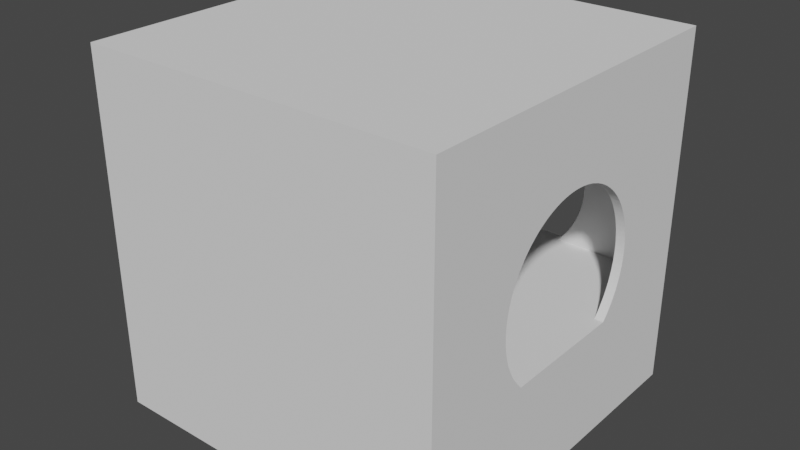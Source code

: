 # Source: 3way_splitter.blend  (saved by Blender 2.93.20; exported with 4.5.12 LTS)
import bpy
from mathutils import Matrix  # noqa: F401  (used for matrix-valued properties, if any)

bpy.ops.wm.read_factory_settings(use_empty=True)
scene = bpy.context.scene
scene.name = 'Scene'

# ---- collections
col_collection = bpy.data.collections.new('Collection'); scene.collection.children.link(col_collection)

# ---- world
world_world = bpy.data.worlds.new('World'); scene.world = world_world
world_world.use_nodes = True; world_world.node_tree.nodes.clear()
_N = world_world.node_tree.nodes; _L = world_world.node_tree.links
n0 = _N.new('ShaderNodeOutputWorld'); n0.name = 'World Output'; n0.location = (300, 300)
n1 = _N.new('ShaderNodeBackground'); n1.name = 'Background'; n1.location = (10, 300)
n1.inputs[0].default_value = (0.05088, 0.05088, 0.05088, 1.0)
_L.new(n1.outputs[0], n0.inputs[0])
n0.is_active_output = True
world_world.color = (0.05088, 0.05088, 0.05088)
world_world.use_sun_shadow = False
world_world.sun_shadow_jitter_overblur = 0.0

# ---- meshes
me_cube_001 = bpy.data.meshes.new('Cube.001')
me_cube_001.from_pydata([(-19.0, -19.02, -19.0), (-19.0, -19.02, 19.0), (-19.0, 19.0, -19.0), (-19.0, 19.0, 19.0), (19.0, -19.02, -19.0), (19.0, -19.02, 19.0), (19.0, 19.0, -19.0), (19.0, 19.0, 19.0), (-20.0, -20.0, -20.0), (-20.0, -20.0, 20.0), (-20.0, 20.0, -20.0), (-20.0, 20.0, 20.0), (20.0, -20.0, -20.0), (20.0, -20.0, 20.0), (20.0, 20.0, -20.0), (20.0, 20.0, 20.0), (-20.0, 0.04075, 10.0), (20.0, 0.04075, 10.0), (19.0, 0.04075, 10.0), (-20.0, 7.33, 6.845), (-20.0, -1.213, -9.921), (-19.0, 0.04075, 10.0), (-19.0, 7.33, 6.845), (19.0, 7.33, 6.845), (20.0, 7.33, 6.845), (-19.0, -1.213, -9.921), (19.0, -1.213, -9.921), (20.0, -1.213, -9.921), (-20.0, -8.049, -5.878), (20.0, -8.049, -5.878), (19.0, -8.049, -5.878), (-19.0, -8.049, -5.878), (-20.0, 6.415, -7.705), (-19.0, 6.415, -7.705), (19.0, 6.415, -7.705), (-20.0, -9.782, 1.874), (20.0, 6.415, -7.705), (20.0, -9.782, 1.874), (19.0, -9.782, 1.874), (-19.0, -9.782, 1.874), (-20.0, 10.02, -0.6279), (-19.0, 10.02, -0.6279), (19.0, 10.02, -0.6279), (20.0, 10.02, -0.6279), (-20.0, -5.318, 8.443), (-19.0, 0.6687, 9.98), (-20.0, 0.6687, 9.98), (20.0, -5.318, 8.443), (19.0, -5.318, 8.443), (-19.0, 7.746, 6.374), (20.0, 0.6687, 9.98), (-19.0, -5.318, 8.443), (-20.0, 7.746, 6.374), (19.0, 0.6687, 9.98), (19.0, 7.746, 6.374), (20.0, 7.746, 6.374), (-19.0, -1.833, -9.823), (-20.0, -1.833, -9.823), (19.0, -1.833, -9.823), (20.0, -1.833, -9.823), (-19.0, -8.403, -5.358), (-20.0, -8.403, -5.358), (20.0, -8.403, -5.358), (19.0, -8.403, -5.358), (-19.0, 5.919, -8.09), (-20.0, 5.919, -8.09), (19.0, 5.919, -8.09), (20.0, 5.919, -8.09), (-19.0, -9.645, 2.487), (-20.0, -9.645, 2.487), (-19.0, 9.962, -1.253), (-20.0, 9.962, -1.253), (20.0, -9.645, 2.487), (19.0, 9.962, -1.253), (20.0, 9.962, -1.253), (19.0, -9.645, 2.487), (-19.0, -4.777, 8.763), (-20.0, -4.777, 8.763), (20.0, -4.777, 8.763), (19.0, -4.777, 8.763), (-19.0, 1.294, 9.921), (-20.0, 1.294, 9.921), (20.0, 1.294, 9.921), (19.0, 1.294, 9.921), (-19.0, 8.131, 5.878), (-20.0, 8.131, 5.878), (19.0, 8.131, 5.878), (20.0, 8.131, 5.878), (-19.0, -2.446, -9.686), (-20.0, -2.446, -9.686), (19.0, -2.446, -9.686), (20.0, -2.446, -9.686), (-19.0, -8.722, -4.818), (-20.0, -8.722, -4.818), (20.0, -8.722, -4.818), (19.0, -8.722, -4.818), (-19.0, 9.864, -1.874), (-20.0, 9.864, -1.874), (19.0, 9.864, -1.874), (20.0, 9.864, -1.874), (-19.0, -9.47, 3.09), (-20.0, -9.47, 3.09), (20.0, -9.47, 3.09), (19.0, -9.47, 3.09), (-19.0, 5.399, -8.443), (-20.0, 5.399, -8.443), (19.0, 5.399, -8.443), (20.0, 5.399, -8.443), (-19.0, 1.915, 9.823), (-20.0, 1.915, 9.823), (20.0, 1.915, 9.823), (19.0, 1.915, 9.823), (-19.0, -4.217, 9.048), (-20.0, -4.217, 9.048), (20.0, -4.217, 9.048), (19.0, -4.217, 9.048), (-19.0, 8.484, 5.358), (-20.0, 8.484, 5.358), (19.0, 8.484, 5.358), (20.0, 8.484, 5.358), (-19.0, -3.049, -9.511), (-20.0, -3.049, -9.511), (19.0, -3.049, -9.511), (20.0, -3.049, -9.511), (-19.0, 9.727, -2.487), (-20.0, 9.727, -2.487), (19.0, 9.727, -2.487), (20.0, 9.727, -2.487), (-19.0, -9.008, -4.258), (-20.0, -9.008, -4.258), (20.0, -9.008, -4.258), (-19.0, -9.257, 3.681), (19.0, -9.008, -4.258), (-20.0, -9.257, 3.681), (20.0, -9.257, 3.681), (19.0, -9.257, 3.681), (-19.0, 4.858, -8.763), (-20.0, 4.858, -8.763), (19.0, 4.858, -8.763), (20.0, 4.858, -8.763), (-19.0, 2.528, 9.686), (-20.0, 2.528, 9.686), (20.0, 2.528, 9.686), (19.0, 2.528, 9.686), (-19.0, 8.804, 4.818), (-20.0, 8.804, 4.818), (19.0, 8.804, 4.818), (20.0, 8.804, 4.818), (-19.0, -3.641, -9.298), (-20.0, -3.641, -9.298), (19.0, -3.641, -9.298), (20.0, -3.641, -9.298), (-19.0, -3.64, 9.298), (-20.0, -3.64, 9.298), (20.0, -3.64, 9.298), (19.0, -3.64, 9.298), (-19.0, 9.551, -3.09), (-20.0, 9.551, -3.09), (-19.0, -9.008, 4.258), (19.0, 9.551, -3.09), (20.0, 9.551, -3.09), (-20.0, -9.008, 4.258), (20.0, -9.008, 4.258), (19.0, -9.008, 4.258), (-19.0, -9.257, -3.681), (-20.0, -9.257, -3.681), (20.0, -9.257, -3.681), (19.0, -9.257, -3.681), (-19.0, 4.299, -9.048), (-20.0, 4.299, -9.048), (19.0, 4.299, -9.048), (20.0, 4.299, -9.048), (-19.0, 3.131, 9.511), (-20.0, 3.131, 9.511), (20.0, 3.131, 9.511), (19.0, 3.131, 9.511), (-19.0, -4.217, -9.048), (-20.0, -4.217, -9.048), (19.0, -4.217, -9.048), (20.0, -4.217, -9.048), (-19.0, 9.089, 4.258), (-20.0, 9.089, 4.258), (19.0, 9.089, 4.258), (20.0, 9.089, 4.258), (-19.0, -3.049, 9.511), (-20.0, -3.049, 9.511), (20.0, -3.049, 9.511), (19.0, -3.049, 9.511), (-19.0, 9.339, -3.681), (-19.0, -8.722, 4.818), (-20.0, 9.339, -3.681), (-20.0, -8.722, 4.818), (-19.0, 3.722, 9.298), (19.0, 9.339, -3.681), (20.0, 9.339, -3.681), (-20.0, 3.722, 9.298), (20.0, -8.722, 4.818), (20.0, 3.722, 9.298), (19.0, -8.722, 4.818), (19.0, 3.722, 9.298), (-19.0, -9.47, -3.09), (-20.0, -9.47, -3.09), (-19.0, 3.722, -9.298), (-20.0, 3.722, -9.298), (20.0, -9.47, -3.09), (19.0, 3.722, -9.298), (20.0, 3.722, -9.298), (19.0, -9.47, -3.09), (-19.0, -4.777, -8.763), (-20.0, -4.777, -8.763), (19.0, -4.777, -8.763), (20.0, -4.777, -8.763), (-19.0, 9.339, 3.681), (-20.0, 9.339, 3.681), (19.0, 9.339, 3.681), (20.0, 9.339, 3.681), (-19.0, -2.446, 9.686), (-20.0, -2.446, 9.686), (20.0, -2.446, 9.686), (19.0, -2.446, 9.686), (-19.0, 4.299, 9.048), (-19.0, -8.403, 5.358), (-20.0, 4.299, 9.048), (-20.0, -8.403, 5.358), (20.0, 4.299, 9.048), (20.0, -8.403, 5.358), (19.0, 4.299, 9.048), (19.0, -8.403, 5.358), (-19.0, 9.089, -4.258), (-20.0, 9.089, -4.258), (-19.0, 3.131, -9.511), (19.0, 9.089, -4.258), (20.0, 9.089, -4.258), (-20.0, 3.131, -9.511), (19.0, 3.131, -9.511), (20.0, 3.131, -9.511), (-19.0, -5.318, -8.443), (-20.0, -5.318, -8.443), (19.0, -5.318, -8.443), (20.0, -5.318, -8.443), (-19.0, -9.645, -2.487), (-20.0, -9.645, -2.487), (20.0, -9.645, -2.487), (19.0, -9.645, -2.487), (-19.0, -1.833, 9.823), (-20.0, -1.833, 9.823), (20.0, -1.833, 9.823), (-19.0, 9.551, 3.09), (19.0, -1.833, 9.823), (-20.0, 9.551, 3.09), (-19.0, 4.858, 8.763), (-20.0, 4.858, 8.763), (19.0, 9.551, 3.09), (20.0, 9.551, 3.09), (-19.0, -8.049, 5.878), (20.0, 4.858, 8.763), (-20.0, -8.049, 5.878), (19.0, 4.858, 8.763), (20.0, -8.049, 5.878), (19.0, -8.049, 5.878), (-19.0, 2.528, -9.686), (-20.0, 2.528, -9.686), (19.0, 2.528, -9.686), (20.0, 2.528, -9.686), (-19.0, 8.804, -4.818), (-20.0, 8.804, -4.818), (19.0, 8.804, -4.818), (20.0, 8.804, -4.818), (-19.0, -5.837, -8.09), (-20.0, -5.837, -8.09), (19.0, -5.837, -8.09), (20.0, -5.837, -8.09), (-19.0, -9.782, -1.874), (-20.0, -9.782, -1.874), (-19.0, 1.915, -9.823), (-20.0, 1.915, -9.823), (-19.0, 5.399, 8.443), (-20.0, 5.399, 8.443), (19.0, 1.915, -9.823), (20.0, 1.915, -9.823), (-19.0, -7.664, 6.374), (-20.0, -7.664, 6.374), (20.0, -9.782, -1.874), (20.0, 5.399, 8.443), (19.0, -9.782, -1.874), (20.0, -7.664, 6.374), (19.0, 5.399, 8.443), (19.0, -7.664, 6.374), (-19.0, 8.484, -5.358), (-19.0, 9.727, 2.487), (-20.0, 8.484, -5.358), (-20.0, 9.727, 2.487), (19.0, 8.484, -5.358), (20.0, 8.484, -5.358), (19.0, 9.727, 2.487), (20.0, 9.727, 2.487), (-19.0, -1.213, 9.921), (-20.0, -1.213, 9.921), (20.0, -1.213, 9.921), (19.0, -1.213, 9.921), (-19.0, -6.334, -7.705), (-20.0, -6.334, -7.705), (19.0, -6.334, -7.705), (20.0, -6.334, -7.705), (-19.0, 5.919, 8.09), (-20.0, 5.919, 8.09), (20.0, 5.919, 8.09), (-19.0, -7.249, 6.845), (-20.0, -7.249, 6.845), (19.0, 5.919, 8.09), (20.0, -7.249, 6.845), (19.0, -7.249, 6.845), (-19.0, 8.131, -5.878), (-20.0, 8.131, -5.878), (19.0, 8.131, -5.878), (20.0, 8.131, -5.878), (-19.0, 1.294, -9.921), (-20.0, 1.294, -9.921), (-19.0, 9.864, 1.874), (-20.0, 9.864, 1.874), (19.0, 1.294, -9.921), (20.0, 1.294, -9.921), (19.0, 9.864, 1.874), (20.0, 9.864, 1.874), (-19.0, -9.88, -1.253), (-20.0, -9.88, -1.253), (20.0, -9.88, -1.253), (19.0, -9.88, -1.253), (-19.0, -0.5871, 9.98), (-19.0, -6.805, -7.29), (-20.0, -0.5871, 9.98), (-20.0, -6.805, -7.29), (19.0, -6.805, -7.29), (20.0, -6.805, -7.29), (19.0, -7.196, 6.898), (20.0, -0.5871, 9.98), (-19.0, -6.859, 7.236), (19.0, -0.5871, 9.98), (-19.0, 6.415, 7.705), (-20.0, 6.415, 7.705), (20.0, 6.415, 7.705), (19.0, 6.415, 7.705), (-19.0, 7.746, -6.374), (-20.0, 7.746, -6.374), (19.0, 7.746, -6.374), (20.0, 7.746, -6.374), (-19.0, 0.6686, -9.98), (-20.0, 0.6686, -9.98), (19.0, 0.6686, -9.98), (20.0, 0.6686, -9.98), (-19.0, -6.805, 7.29), (-20.0, -6.805, 7.29), (20.0, -6.805, 7.29), (19.0, -6.805, 7.29), (-19.0, -7.005, -7.089), (-19.0, 9.962, 1.253), (-20.0, 9.962, 1.253), (19.0, 9.962, 1.253), (20.0, 9.962, 1.253), (-19.0, -9.94, -0.6279), (-20.0, -9.94, -0.6279), (20.0, -9.94, -0.6279), (19.0, -9.94, -0.6279), (-19.0, 6.886, 7.29), (-20.0, 6.886, 7.29), (20.0, 6.886, 7.29), (19.0, 6.886, 7.29), (-20.0, -7.249, -6.845), (-19.0, -7.249, -6.845), (20.0, -7.249, -6.845), (19.0, -7.005, -7.089), (19.0, -7.249, -6.845), (-19.0, 7.33, -6.845), (-20.0, 7.33, -6.845), (19.0, 7.33, -6.845), (20.0, 7.33, -6.845), (-19.0, 0.04074, -10.0), (-20.0, 0.04074, -10.0), (19.0, 0.04074, -10.0), (20.0, 0.04074, -10.0), (-19.0, 10.02, 0.6279), (-20.0, 10.02, 0.6279), (19.0, 10.02, 0.6279), (20.0, 10.02, 0.6279), (-19.0, -6.333, 7.705), (-20.0, -6.333, 7.705), (-19.0, -9.959, 1.442e-05), (-20.0, 7.066, -7.11), (20.0, -6.333, 7.705), (-20.0, -9.959, 1.442e-05), (19.0, -6.333, 7.705), (20.0, -9.959, 1.442e-05), (19.0, -9.959, 1.442e-05), (-19.0, -7.664, -6.374), (-20.0, -7.664, -6.374), (20.0, 7.066, 7.11), (20.0, -7.664, -6.374), (19.0, -7.664, -6.374), (-19.0, 6.886, -7.29), (-20.0, 6.886, -7.29), (19.0, 6.886, -7.29), (20.0, 6.886, -7.29), (-19.0, -0.5872, -9.98), (-20.0, -0.5872, -9.98), (19.0, -0.5872, -9.98), (20.0, -0.5872, -9.98), (-19.0, 10.04, -4.013e-06), (-20.0, 10.04, -4.013e-06), (19.0, 10.04, -4.013e-06), (20.0, 10.04, -4.013e-06), (-19.0, -9.94, 0.6279), (-20.0, -9.94, 0.6279), (20.0, -9.94, 0.6279), (19.0, -9.94, 0.6279), (-19.0, -5.837, 8.09), (-20.0, -5.837, 8.09), (20.0, -5.837, 8.09), (19.0, -5.837, 8.09), (-19.0, -9.88, 1.253), (-20.0, -9.88, 1.253), (20.0, -9.88, 1.253), (19.0, -9.88, 1.253), (-0.009591, 19.13, 10.0), (6.836, 19.13, -7.29), (-0.009591, 20.0, 10.0), (6.836, 20.0, -7.29), (-7.715, 20.0, -6.374), (7.28, 20.0, 6.845), (-7.715, 19.13, -6.374), (7.28, 19.13, 6.845), (-9.931, 20.0, 1.253), (-9.931, 19.13, 1.253), (9.971, 20.0, -0.6279), (9.971, 19.13, -0.6279), (-0.6375, 19.13, -9.98), (-0.6375, 20.0, -9.98), (-6.384, 19.13, 7.705), (-6.384, 20.0, 7.705), (0.6183, 19.13, 9.98), (0.6183, 20.0, 9.98), (6.365, 19.13, -7.705), (6.365, 20.0, -7.705), (-5.887, 19.13, 8.09), (-5.887, 20.0, 8.09), (-1.263, 19.13, -9.921), (-1.263, 20.0, -9.921), (-8.1, 20.0, -5.878), (-8.1, 19.13, -5.878), (-9.832, 20.0, 1.874), (-9.832, 19.13, 1.874), (9.912, 20.0, -1.253), (7.696, 20.0, 6.374), (9.912, 19.13, -1.253), (7.696, 19.13, 6.374), (5.868, 19.13, -8.09), (5.868, 20.0, -8.09), (1.244, 19.13, 9.921), (1.244, 20.0, 9.921), (-5.368, 19.13, 8.443), (-5.368, 20.0, 8.443), (-8.453, 20.0, -5.358), (-1.883, 19.13, -9.823), (-8.453, 19.13, -5.358), (-1.883, 20.0, -9.823), (-9.695, 20.0, 2.487), (-9.695, 19.13, 2.487), (9.813, 20.0, -1.874), (9.813, 19.13, -1.874), (8.081, 20.0, 5.878), (8.081, 19.13, 5.878), (1.864, 19.13, 9.823), (1.864, 20.0, 9.823), (5.349, 19.13, -8.443), (5.349, 20.0, -8.443), (-4.827, 19.13, 8.763), (-4.827, 20.0, 8.763), (-8.773, 20.0, -4.818), (-8.773, 19.13, -4.818), (-2.497, 19.13, -9.686), (-2.497, 20.0, -9.686), (-9.52, 20.0, 3.09), (-9.52, 19.13, 3.09), (2.477, 19.13, 9.686), (2.477, 20.0, 9.686), (9.676, 20.0, -2.487), (9.676, 19.13, -2.487), (8.434, 20.0, 5.358), (8.434, 19.13, 5.358), (-9.058, 20.0, -4.258), (-9.058, 19.13, -4.258), (-9.307, 20.0, 3.681), (4.808, 19.13, -8.763), (-9.307, 19.13, 3.681), (4.808, 20.0, -8.763), (-4.267, 19.13, 9.048), (3.081, 19.13, 9.511), (3.081, 20.0, 9.511), (-4.267, 20.0, 9.048), (9.501, 20.0, -3.09), (9.501, 19.13, -3.09), (-3.1, 19.13, -9.511), (-3.1, 20.0, -9.511), (-9.307, 20.0, -3.681), (-9.307, 19.13, -3.681), (-9.058, 20.0, 4.258), (-9.058, 19.13, 4.258), (3.672, 19.13, 9.298), (3.672, 20.0, 9.298), (8.753, 20.0, 4.818), (8.753, 19.13, 4.818), (4.248, 19.13, -9.048), (9.288, 20.0, -3.681), (9.288, 19.13, -3.681), (4.248, 20.0, -9.048), (-3.691, 19.13, 9.298), (-3.691, 20.0, 9.298), (-9.52, 20.0, -3.09), (-9.52, 19.13, -3.09), (-3.691, 19.13, -9.298), (-3.691, 20.0, -9.298), (4.248, 19.13, 9.048), (4.248, 20.0, 9.048), (-8.773, 20.0, 4.818), (-8.773, 19.13, 4.818), (3.672, 19.13, -9.298), (9.039, 20.0, 4.258), (9.039, 19.13, 4.258), (3.672, 20.0, -9.298), (9.039, 20.0, -4.258), (9.039, 19.13, -4.258), (-9.695, 20.0, -2.487), (-9.695, 19.13, -2.487), (4.808, 19.13, 8.763), (-3.1, 19.13, 9.511), (4.808, 20.0, 8.763), (-3.1, 20.0, 9.511), (-4.267, 19.13, -9.048), (-4.267, 20.0, -9.048), (-8.453, 20.0, 5.358), (-8.453, 19.13, 5.358), (3.081, 19.13, -9.511), (3.081, 20.0, -9.511), (-9.832, 20.0, -1.874), (-9.832, 19.13, -1.874), (8.753, 20.0, -4.818), (8.753, 19.13, -4.818), (5.349, 19.13, 8.443), (5.349, 20.0, 8.443), (9.288, 20.0, 3.681), (9.288, 19.13, 3.681), (-2.496, 19.13, 9.686), (-2.496, 20.0, 9.686), (2.477, 19.13, -9.686), (2.477, 20.0, -9.686), (-9.931, 20.0, -1.253), (-9.931, 19.13, -1.253), (5.868, 19.13, 8.09), (-8.1, 20.0, 5.878), (-8.1, 19.13, 5.878), (5.868, 20.0, 8.09), (-4.827, 19.13, -8.763), (-4.827, 20.0, -8.763), (8.434, 20.0, -5.358), (8.434, 19.13, -5.358), (9.501, 20.0, 3.09), (9.501, 19.13, 3.09), (-9.99, 20.0, -0.6279), (-9.99, 19.13, -0.6279), (1.864, 19.13, -9.823), (1.864, 20.0, -9.823), (-1.883, 19.13, 9.823), (6.365, 19.13, 7.705), (-1.883, 20.0, 9.823), (6.365, 20.0, 7.705), (8.081, 20.0, -5.878), (8.081, 19.13, -5.878), (-7.715, 20.0, 6.374), (-7.715, 19.13, 6.374), (-5.368, 19.13, -8.443), (-5.368, 20.0, -8.443), (-10.01, 20.0, 1.442e-05), (-10.01, 19.13, 1.442e-05), (1.244, 19.13, -9.921), (6.836, 19.13, 7.29), (1.244, 20.0, -9.921), (6.836, 20.0, 7.29), (9.676, 20.0, 2.487), (9.676, 19.13, 2.487), (-1.263, 19.13, 9.921), (-1.263, 20.0, 9.921), (7.696, 20.0, -6.374), (7.696, 19.13, -6.374), (-7.299, 20.0, 6.845), (-7.299, 19.13, 6.845), (-9.99, 20.0, 0.6279), (-9.99, 19.13, 0.6279), (0.6183, 19.13, -9.98), (0.6183, 20.0, -9.98), (-5.887, 19.13, -8.09), (-5.887, 20.0, -8.09), (-7.072, 20.0, 7.072), (-7.005, 19.13, 7.139), (7.28, 20.0, -6.845), (7.28, 19.13, -6.845), (-0.6375, 19.13, 9.98), (-0.6375, 20.0, 9.98), (9.813, 20.0, 1.874), (9.813, 19.13, 1.874), (-6.855, 19.13, 7.29), (-6.855, 20.0, 7.29), (-0.009601, 19.13, -10.0), (-0.009601, 20.0, -10.0), (-6.384, 19.13, -7.705), (-6.384, 20.0, -7.705), (-6.855, 19.13, -7.29), (9.912, 20.0, 1.253), (-6.855, 20.0, -7.29), (9.912, 19.13, 1.253), (-7.072, 19.13, -7.072), (-7.157, 20.0, -6.988), (-7.299, 20.0, -6.845), (-7.299, 19.13, -6.845), (9.971, 20.0, 0.6279), (9.971, 19.13, 0.6279), (9.99, 20.0, -4.013e-06), (9.99, 19.13, -4.013e-06), (-20.0, -20.0, -7.001), (20.0, -20.0, -7.001), (-20.0, 20.0, -7.001), (20.0, 20.0, -7.001), (-20.0, 0.0, -7.001), (-20.0, 7.175, -7.001), (20.0, -7.094, -7.001), (-20.0, -7.094, -7.001), (20.0, 0.0, -7.001), (7.125, 20.0, -7.001), (20.0, 7.175, -7.001), (0.0, 20.0, -7.001), (-7.144, 20.0, -7.001), (-7.169, 20.0, -7.001)], [], [(12, 13, 9, 8), (10, 14, 12, 8), (15, 11, 9, 13), (4, 0, 1, 5), (2, 0, 4, 6), (3, 7, 5, 1), (16, 46, 45, 21), (53, 50, 17, 18), (46, 81, 80, 45), (83, 82, 50, 53), (81, 109, 108, 80), (111, 110, 82, 83), (109, 141, 140, 108), (143, 142, 110, 111), (141, 173, 172, 140), (175, 174, 142, 143), (173, 195, 192, 172), (199, 197, 174, 175), (195, 222, 220, 192), (226, 224, 197, 199), (222, 251, 250, 220), (257, 255, 224, 226), (251, 277, 276, 250), (286, 283, 255, 257), (277, 305, 304, 276), (309, 306, 283, 286), (305, 339, 338, 304), (341, 340, 306, 309), (339, 364, 363, 338), (366, 365, 340, 341), (365, 366, 23, 24, 395), (364, 19, 22, 363), (24, 23, 54, 55), (19, 52, 49, 22), (55, 54, 86, 87), (52, 85, 84, 49), (87, 86, 118, 119), (85, 117, 116, 84), (119, 118, 146, 147), (117, 145, 144, 116), (147, 146, 182, 183), (145, 181, 180, 144), (183, 182, 214, 215), (181, 213, 212, 180), (215, 214, 252, 253), (213, 249, 247, 212), (253, 252, 294, 295), (249, 291, 289, 247), (295, 294, 322, 323), (291, 319, 318, 289), (323, 322, 357, 358), (319, 356, 355, 318), (358, 357, 382, 383), (356, 381, 380, 355), (383, 382, 408, 409), (381, 407, 406, 380), (409, 408, 42, 43), (407, 40, 41, 406), (43, 42, 73, 74), (40, 71, 70, 41), (74, 73, 98, 99), (71, 97, 96, 70), (99, 98, 126, 127), (97, 125, 124, 96), (127, 126, 159, 160), (125, 157, 156, 124), (160, 159, 193, 194), (157, 190, 188, 156), (194, 193, 231, 232), (190, 229, 228, 188), (232, 231, 266, 267), (229, 265, 264, 228), (267, 266, 292, 293), (265, 290, 288, 264), (293, 292, 314, 315), (290, 313, 312, 288), (315, 314, 344, 345), (313, 343, 342, 312), (345, 344, 374, 375), (343, 373, 372, 342), (375, 374, 400, 401, 636), (399, 398, 372, 373, 631, 387), (401, 400, 34, 36), (399, 32, 33, 398), (36, 34, 66, 67), (32, 65, 64, 33), (67, 66, 106, 107), (65, 105, 104, 64), (107, 106, 138, 139), (105, 137, 136, 104), (139, 138, 170, 171), (137, 169, 168, 136), (171, 170, 205, 206), (169, 203, 202, 168), (206, 205, 234, 235), (203, 233, 230, 202), (235, 234, 262, 263), (233, 261, 260, 230), (263, 262, 278, 279), (261, 275, 274, 260), (279, 278, 320, 321), (275, 317, 316, 274), (321, 320, 348, 349), (317, 347, 346, 316), (349, 348, 378, 379), (347, 377, 376, 346), (379, 378, 404, 405), (377, 403, 402, 376), (405, 404, 26, 27), (403, 20, 25, 402), (27, 26, 58, 59), (20, 57, 56, 25), (59, 58, 90, 91), (57, 89, 88, 56), (91, 90, 122, 123), (89, 121, 120, 88), (123, 122, 150, 151), (121, 149, 148, 120), (151, 150, 178, 179), (149, 177, 176, 148), (179, 178, 210, 211), (177, 209, 208, 176), (211, 210, 238, 239), (209, 237, 236, 208), (239, 238, 270, 271), (237, 269, 268, 236), (271, 270, 302, 303), (269, 301, 300, 268), (303, 302, 332, 333), (301, 331, 329, 300), (367, 368, 354, 329, 331, 633), (333, 332, 370, 371, 369, 632), (367, 394, 393, 368), (397, 396, 369, 371), (394, 28, 31, 393), (30, 29, 396, 397), (28, 61, 60, 31), (63, 62, 29, 30), (61, 93, 92, 60), (95, 94, 62, 63), (93, 129, 128, 92), (132, 130, 94, 95), (129, 165, 164, 128), (167, 166, 130, 132), (165, 201, 200, 164), (207, 204, 166, 167), (201, 241, 240, 200), (243, 242, 204, 207), (241, 273, 272, 240), (284, 282, 242, 243), (273, 325, 324, 272), (327, 326, 282, 284), (325, 360, 359, 324), (362, 361, 326, 327), (360, 389, 386, 359), (392, 391, 361, 362), (389, 411, 410, 386), (413, 412, 391, 392), (411, 419, 418, 410), (421, 420, 412, 413), (419, 35, 39, 418), (38, 37, 420, 421), (35, 69, 68, 39), (75, 72, 37, 38), (69, 101, 100, 68), (103, 102, 72, 75), (101, 133, 131, 100), (135, 134, 102, 103), (133, 161, 158, 131), (163, 162, 134, 135), (161, 191, 189, 158), (198, 196, 162, 163), (191, 223, 221, 189), (227, 225, 196, 198), (223, 256, 254, 221), (259, 258, 225, 227), (256, 281, 280, 254), (287, 285, 258, 259), (281, 308, 307, 280), (311, 310, 285, 287), (351, 350, 336, 307, 308), (334, 353, 352, 310, 311), (351, 385, 384, 350), (390, 388, 352, 353), (385, 415, 414, 384), (417, 416, 388, 390), (415, 44, 51, 414), (48, 47, 416, 417), (44, 77, 76, 51), (79, 78, 47, 48), (77, 113, 112, 76), (115, 114, 78, 79), (113, 153, 152, 112), (155, 154, 114, 115), (153, 185, 184, 152), (187, 186, 154, 155), (185, 217, 216, 184), (219, 218, 186, 187), (217, 245, 244, 216), (248, 246, 218, 219), (245, 297, 296, 244), (299, 298, 246, 248), (297, 330, 328, 296), (337, 335, 298, 299), (330, 16, 21, 328), (18, 17, 335, 337), (10, 8, 9, 11, 364, 339, 305, 277, 251, 222, 195, 173, 141, 109, 81, 46, 16, 330, 297, 245, 217, 185, 153, 113, 77, 44, 415, 385, 351, 308, 281, 256, 223, 191, 161, 133, 101, 69, 35, 419, 411, 389, 360, 325, 273, 241, 201, 165, 129, 93, 61, 28, 394, 367, 633, 331, 301, 269, 237, 209, 177, 149, 121, 89, 57, 20, 403, 377, 347, 317, 275, 261, 233, 203, 169, 137, 105, 65, 32, 399, 387), (364, 11, 10, 387, 631, 373, 343, 313, 290, 265, 229, 190, 157, 125, 97, 71, 40, 407, 381, 356, 319, 291, 249, 213, 181, 145, 117, 85, 52, 19), (14, 15, 395, 24, 55, 87, 119, 147, 183, 215, 253, 295, 323, 358, 383, 409, 43, 74, 99, 127, 160, 194, 232, 267, 293, 315, 345, 375, 636, 401), (395, 15, 13, 12, 14, 401, 36, 67, 107, 139, 171, 206, 235, 263, 279, 321, 349, 379, 405, 27, 59, 91, 123, 151, 179, 211, 239, 271, 303, 333, 632, 369, 396, 29, 62, 94, 130, 166, 204, 242, 282, 326, 361, 391, 412, 420, 37, 72, 102, 134, 162, 196, 225, 258, 285, 310, 352, 388, 416, 47, 78, 114, 154, 186, 218, 246, 298, 335, 17, 50, 82, 110, 142, 174, 197, 224, 255, 283, 306, 340, 365), (1, 0, 354, 368, 393, 31, 60, 92, 128, 164, 200, 240, 272, 324, 359, 386, 410, 418, 39, 68, 100, 131, 158, 189, 221, 254, 280, 307, 336), (354, 0, 2, 3, 1, 336, 350, 384, 414, 51, 76, 112, 152, 184, 216, 244, 296, 328, 21, 45, 80, 108, 140, 172, 192, 220, 250, 276, 304, 338, 363, 22, 49, 84, 116, 144, 180, 212, 247, 289, 318, 355, 380, 406, 41, 70, 96, 124, 156, 188, 228, 264, 288, 312, 342, 372, 398, 33, 64, 104, 136, 168, 202, 230, 260, 274, 316, 346, 376, 402, 25, 56, 88, 120, 148, 176, 208, 236, 268, 300, 329), (371, 370, 4, 5, 334, 311, 287, 259, 227, 198, 163, 135, 103, 75, 38, 421, 413, 392, 362, 327, 284, 243, 207, 167, 132, 95, 63, 30, 397), (5, 7, 6, 4, 370, 332, 302, 270, 238, 210, 178, 150, 122, 90, 58, 26, 404, 378, 348, 320, 278, 262, 234, 205, 170, 138, 106, 66, 34, 400, 374, 344, 314, 292, 266, 231, 193, 159, 126, 98, 73, 42, 408, 382, 357, 322, 294, 252, 214, 182, 146, 118, 86, 54, 23, 366, 341, 309, 286, 257, 226, 199, 175, 143, 111, 83, 53, 18, 337, 299, 248, 219, 187, 155, 115, 79, 48, 417, 390, 353, 334), (422, 424, 439, 438), (439, 457, 456, 438), (457, 471, 470, 456), (471, 483, 482, 470), (483, 496, 495, 482), (496, 507, 506, 495), (507, 521, 520, 506), (521, 534, 532, 520), (534, 547, 546, 532), (547, 559, 556, 546), (559, 573, 571, 556), (573, 585, 583, 571), (583, 585, 427, 429), (451, 453, 429, 427), (468, 469, 453, 451), (486, 487, 469, 468), (508, 509, 487, 486), (525, 526, 509, 508), (548, 549, 526, 525), (564, 565, 549, 548), (586, 587, 565, 564), (606, 607, 587, 586), (615, 617, 607, 606), (622, 623, 617, 615), (624, 625, 623, 622), (432, 433, 625, 624), (450, 452, 433, 432), (466, 467, 452, 450), (484, 485, 467, 466), (498, 499, 485, 484), (511, 512, 499, 498), (528, 529, 512, 511), (544, 545, 529, 528), (562, 563, 545, 544), (574, 575, 563, 562), (590, 591, 575, 574), (602, 603, 591, 590), (425, 423, 603, 602, 635), (423, 425, 441, 440), (440, 441, 455, 454), (454, 455, 473, 472), (472, 473, 493, 491), (491, 493, 513, 510), (510, 513, 527, 524), (524, 527, 541, 540), (540, 541, 553, 552), (552, 553, 569, 568), (568, 569, 584, 582), (582, 584, 597, 596), (596, 597, 611, 610), (435, 434, 610, 611), (434, 435, 445, 444), (444, 445, 463, 461), (461, 463, 479, 478), (478, 479, 501, 500), (500, 501, 519, 518), (518, 519, 537, 536), (536, 537, 561, 560), (560, 561, 579, 578), (578, 579, 599, 598), (598, 599, 613, 612), (612, 613, 616, 614), (619, 620, 621, 618, 614, 616, 638), (426, 428, 621, 620), (446, 447, 428, 426), (460, 462, 447, 446), (476, 477, 462, 460), (488, 489, 477, 476), (502, 503, 489, 488), (516, 517, 503, 502), (530, 531, 517, 516), (542, 543, 531, 530), (554, 555, 543, 542), (566, 567, 555, 554), (580, 581, 567, 566), (594, 595, 581, 580), (430, 431, 595, 594), (448, 449, 431, 430), (464, 465, 449, 448), (480, 481, 465, 464), (490, 492, 481, 480), (504, 505, 492, 490), (522, 523, 505, 504), (538, 539, 523, 522), (557, 558, 539, 538), (576, 577, 558, 557), (592, 593, 577, 576), (609, 608, 601, 593, 592, 600), (609, 437, 436, 608), (436, 437, 443, 442), (443, 459, 458, 442), (459, 475, 474, 458), (475, 497, 494, 474), (497, 515, 514, 494), (515, 535, 533, 514), (535, 551, 550, 533), (551, 572, 570, 550), (572, 589, 588, 570), (589, 605, 604, 588), (605, 424, 422, 604), (619, 639, 10, 11, 600, 592, 576, 557, 538, 522, 504, 490, 480, 464, 448, 430, 594, 580, 566, 554, 542, 530, 516, 502, 488, 476, 460, 446, 426, 620), (11, 15, 14, 10, 639, 638, 616, 613, 599, 579, 561, 537, 519, 501, 479, 463, 445, 435, 611, 597, 584, 569, 553, 541, 527, 513, 493, 473, 455, 441, 425, 635, 602, 590, 574, 562, 544, 528, 511, 498, 484, 466, 450, 432, 624, 622, 615, 606, 586, 564, 548, 525, 508, 486, 468, 451, 427, 585, 573, 559, 547, 534, 521, 507, 496, 483, 471, 457, 439, 424, 605, 589, 572, 551, 535, 515, 497, 475, 459, 443, 437, 609, 600), (3, 2, 618, 621, 428, 447, 462, 477, 489, 503, 517, 531, 543, 555, 567, 581, 595, 431, 449, 465, 481, 492, 505, 523, 539, 558, 577, 593, 601), (618, 2, 6, 7, 3, 601, 608, 436, 442, 458, 474, 494, 514, 533, 550, 570, 588, 604, 422, 438, 456, 470, 482, 495, 506, 520, 532, 546, 556, 571, 583, 429, 453, 469, 487, 509, 526, 549, 565, 587, 607, 617, 623, 625, 433, 452, 467, 485, 499, 512, 529, 545, 563, 575, 591, 603, 423, 440, 454, 472, 491, 510, 524, 540, 552, 568, 582, 596, 610, 434, 444, 461, 478, 500, 518, 536, 560, 578, 598, 612, 614), (626, 627, 632, 634, 636, 629, 635, 637, 638, 639, 628, 631, 630, 633), (631, 387, 399, 32, 65, 105, 137, 169, 203, 233, 261, 275, 317, 347, 377, 403, 20, 57, 89, 121, 149, 177, 209, 237, 269, 301, 331, 633, 630), (636, 634, 632, 333, 303, 271, 239, 211, 179, 151, 123, 91, 59, 27, 405, 379, 349, 321, 279, 263, 235, 206, 171, 139, 107, 67, 36, 401), (638, 639, 619), (637, 635, 425, 441, 455, 473, 493, 513, 527, 541, 553, 569, 584, 597, 611, 435, 445, 463, 479, 501, 519, 537, 561, 579, 599, 613, 616, 638)])
_uv = me_cube_001.uv_layers.new(name='UVMap')
_uv.uv.foreach_set('vector', [0.375, 0.75, 0.625, 0.75, 0.625, 1.0, 0.375, 1.0, 0.125, 0.5, 0.375, 0.5, 0.375, 0.75, 0.125, 0.75, 0.625, 0.5, 0.875, 0.5, 0.875, 0.75, 0.625, 0.75, 0.375, 0.75, 0.375, 1.0, 0.625, 1.0, 0.625, 0.75, 0.125, 0.5, 0.125, 0.75, 0.375, 0.75, 0.375, 0.5, 0.875, 0.5, 0.625, 0.5, 0.625, 0.75, 0.875, 0.75, 1.0, 0.5506, 0.99, 0.5506, 0.99, 0.5606, 1.0, 0.5606, 0.99, 0.9406, 0.99, 0.9506, 1.0, 0.9506, 1.0, 0.9406, 0.99, 0.5506, 0.98, 0.5506, 0.98, 0.5606, 0.99, 0.5606, 0.98, 0.9406, 0.98, 0.9506, 0.99, 0.9506, 0.99, 0.9406, 0.98, 0.5506, 0.97, 0.5506, 0.97, 0.5606, 0.98, 0.5606, 0.97, 0.9406, 0.97, 0.9506, 0.98, 0.9506, 0.98, 0.9406, 0.97, 0.5506, 0.96, 0.5506, 0.96, 0.5606, 0.97, 0.5606, 0.96, 0.9406, 0.96, 0.9506, 0.97, 0.9506, 0.97, 0.9406, 0.96, 0.5506, 0.95, 0.5506, 0.95, 0.5606, 0.96, 0.5606, 0.95, 0.9406, 0.95, 0.9506, 0.96, 0.9506, 0.96, 0.9406, 0.95, 0.5506, 0.94, 0.5506, 0.94, 0.5606, 0.95, 0.5606, 0.94, 0.9406, 0.94, 0.9506, 0.95, 0.9506, 0.95, 0.9406, 0.94, 0.5506, 0.93, 0.5506, 0.93, 0.5606, 0.94, 0.5606, 0.93, 0.9406, 0.93, 0.9506, 0.94, 0.9506, 0.94, 0.9406, 0.93, 0.5506, 0.92, 0.5506, 0.92, 0.5606, 0.93, 0.5606, 0.92, 0.9406, 0.92, 0.9506, 0.93, 0.9506, 0.93, 0.9406, 0.92, 0.5506, 0.91, 0.5506, 0.91, 0.5606, 0.92, 0.5606, 0.91, 0.9406, 0.91, 0.9506, 0.92, 0.9506, 0.92, 0.9406, 0.91, 0.5506, 0.9, 0.5506, 0.9, 0.5606, 0.91, 0.5606, 0.9, 0.9406, 0.9, 0.9506, 0.91, 0.9506, 0.91, 0.9406, 0.9, 0.5506, 0.89, 0.5506, 0.89, 0.5606, 0.9, 0.5606, 0.89, 0.9406, 0.89, 0.9506, 0.9, 0.9506, 0.9, 0.9406, 0.89, 0.5506, 0.88, 0.5506, 0.88, 0.5606, 0.89, 0.5606, 0.88, 0.9406, 0.88, 0.9506, 0.89, 0.9506, 0.89, 0.9406, 0.88, 0.9506, 0.88, 0.9406, 0.87, 0.9406, 0.87, 0.9506, 0.876, 0.9506, 0.88, 0.5506, 0.87, 0.5506, 0.87, 0.5606, 0.88, 0.5606, 0.87, 0.9506, 0.87, 0.9406, 0.86, 0.9406, 0.86, 0.9506, 0.87, 0.5506, 0.86, 0.5506, 0.86, 0.5606, 0.87, 0.5606, 0.86, 0.9506, 0.86, 0.9406, 0.85, 0.9406, 0.85, 0.9506, 0.86, 0.5506, 0.85, 0.5506, 0.85, 0.5606, 0.86, 0.5606, 0.85, 0.9506, 0.85, 0.9406, 0.84, 0.9406, 0.84, 0.9506, 0.85, 0.5506, 0.84, 0.5506, 0.84, 0.5606, 0.85, 0.5606, 0.84, 0.9506, 0.84, 0.9406, 0.83, 0.9406, 0.83, 0.9506, 0.84, 0.5506, 0.83, 0.5506, 0.83, 0.5606, 0.84, 0.5606, 0.83, 0.9506, 0.83, 0.9406, 0.82, 0.9406, 0.82, 0.9506, 0.83, 0.5506, 0.82, 0.5506, 0.82, 0.5606, 0.83, 0.5606, 0.82, 0.9506, 0.82, 0.9406, 0.81, 0.9406, 0.81, 0.9506, 0.82, 0.5506, 0.81, 0.5506, 0.81, 0.5606, 0.82, 0.5606, 0.81, 0.9506, 0.81, 0.9406, 0.8, 0.9406, 0.8, 0.9506, 0.81, 0.5506, 0.8, 0.5506, 0.8, 0.5606, 0.81, 0.5606, 0.8, 0.9506, 0.8, 0.9406, 0.79, 0.9406, 0.79, 0.9506, 0.8, 0.5506, 0.79, 0.5506, 0.79, 0.5606, 0.8, 0.5606, 0.79, 0.9506, 0.79, 0.9406, 0.78, 0.9406, 0.78, 0.9506, 0.79, 0.5506, 0.78, 0.5506, 0.78, 0.5606, 0.79, 0.5606, 0.78, 0.9506, 0.78, 0.9406, 0.77, 0.9406, 0.77, 0.9506, 0.78, 0.5506, 0.77, 0.5506, 0.77, 0.5606, 0.78, 0.5606, 0.77, 0.9506, 0.77, 0.9406, 0.76, 0.9406, 0.76, 0.9506, 0.77, 0.5506, 0.76, 0.5506, 0.76, 0.5606, 0.77, 0.5606, 0.76, 0.9506, 0.76, 0.9406, 0.75, 0.9406, 0.75, 0.9506, 0.76, 0.5506, 0.75, 0.5506, 0.75, 0.5606, 0.76, 0.5606, 0.75, 0.9506, 0.75, 0.9406, 0.74, 0.9406, 0.74, 0.9506, 0.75, 0.5506, 0.74, 0.5506, 0.74, 0.5606, 0.75, 0.5606, 0.74, 0.9506, 0.74, 0.9406, 0.73, 0.9406, 0.73, 0.9506, 0.74, 0.5506, 0.73, 0.5506, 0.73, 0.5606, 0.74, 0.5606, 0.73, 0.9506, 0.73, 0.9406, 0.72, 0.9406, 0.72, 0.9506, 0.73, 0.5506, 0.72, 0.5506, 0.72, 0.5606, 0.73, 0.5606, 0.72, 0.9506, 0.72, 0.9406, 0.71, 0.9406, 0.71, 0.9506, 0.72, 0.5506, 0.71, 0.5506, 0.71, 0.5606, 0.72, 0.5606, 0.71, 0.9506, 0.71, 0.9406, 0.7, 0.9406, 0.7, 0.9506, 0.71, 0.5506, 0.7, 0.5506, 0.7, 0.5606, 0.71, 0.5606, 0.7, 0.9506, 0.7, 0.9406, 0.69, 0.9406, 0.69, 0.9506, 0.7, 0.5506, 0.69, 0.5506, 0.69, 0.5606, 0.7, 0.5606, 0.69, 0.9506, 0.69, 0.9406, 0.68, 0.9406, 0.68, 0.9506, 0.69, 0.5506, 0.68, 0.5506, 0.68, 0.5606, 0.69, 0.5606, 0.68, 0.9506, 0.68, 0.9406, 0.67, 0.9406, 0.67, 0.9506, 0.68, 0.5506, 0.67, 0.5506, 0.67, 0.5606, 0.68, 0.5606, 0.67, 0.9506, 0.67, 0.9406, 0.66, 0.9406, 0.66, 0.9506, 0.67, 0.5506, 0.66, 0.5506, 0.66, 0.5606, 0.67, 0.5606, 0.66, 0.9506, 0.66, 0.9406, 0.65, 0.9406, 0.65, 0.9506, 0.66, 0.5506, 0.65, 0.5506, 0.65, 0.5606, 0.66, 0.5606, 0.65, 0.9506, 0.65, 0.9406, 0.64, 0.9406, 0.64, 0.9506, 0.65, 0.5506, 0.64, 0.5506, 0.64, 0.5606, 0.65, 0.5606, 0.64, 0.9506, 0.64, 0.9406, 0.63, 0.9406, 0.63, 0.9506, 0.64, 0.5506, 0.63, 0.5506, 0.63, 0.5606, 0.64, 0.5606, 0.63, 0.9506, 0.63, 0.9406, 0.62, 0.9406, 0.62, 0.9506, 0.6265, 0.9506, 0.62, 0.5506, 0.62, 0.5606, 0.63, 0.5606, 0.63, 0.5506, 0.6265, 0.5506, 0.624, 0.5506, 0.62, 0.9506, 0.62, 0.9406, 0.61, 0.9406, 0.61, 0.9506, 0.62, 0.5506, 0.61, 0.5506, 0.61, 0.5606, 0.62, 0.5606, 0.61, 0.9506, 0.61, 0.9406, 0.6, 0.9406, 0.6, 0.9506, 0.61, 0.5506, 0.6, 0.5506, 0.6, 0.5606, 0.61, 0.5606, 0.6, 0.9506, 0.6, 0.9406, 0.59, 0.9406, 0.59, 0.9506, 0.6, 0.5506, 0.59, 0.5506, 0.59, 0.5606, 0.6, 0.5606, 0.59, 0.9506, 0.59, 0.9406, 0.58, 0.9406, 0.58, 0.9506, 0.59, 0.5506, 0.58, 0.5506, 0.58, 0.5606, 0.59, 0.5606, 0.58, 0.9506, 0.58, 0.9406, 0.57, 0.9406, 0.57, 0.9506, 0.58, 0.5506, 0.57, 0.5506, 0.57, 0.5606, 0.58, 0.5606, 0.57, 0.9506, 0.57, 0.9406, 0.56, 0.9406, 0.56, 0.9506, 0.57, 0.5506, 0.56, 0.5506, 0.56, 0.5606, 0.57, 0.5606, 0.56, 0.9506, 0.56, 0.9406, 0.55, 0.9406, 0.55, 0.9506, 0.56, 0.5506, 0.55, 0.5506, 0.55, 0.5606, 0.56, 0.5606, 0.55, 0.9506, 0.55, 0.9406, 0.54, 0.9406, 0.54, 0.9506, 0.55, 0.5506, 0.54, 0.5506, 0.54, 0.5606, 0.55, 0.5606, 0.54, 0.9506, 0.54, 0.9406, 0.53, 0.9406, 0.53, 0.9506, 0.54, 0.5506, 0.53, 0.5506, 0.53, 0.5606, 0.54, 0.5606, 0.53, 0.9506, 0.53, 0.9406, 0.52, 0.9406, 0.52, 0.9506, 0.53, 0.5506, 0.52, 0.5506, 0.52, 0.5606, 0.53, 0.5606, 0.52, 0.9506, 0.52, 0.9406, 0.51, 0.9406, 0.51, 0.9506, 0.52, 0.5506, 0.51, 0.5506, 0.51, 0.5606, 0.52, 0.5606, 0.51, 0.9506, 0.51, 0.9406, 0.5, 0.9406, 0.5, 0.9506, 0.51, 0.5506, 0.5, 0.5506, 0.5, 0.5606, 0.51, 0.5606, 0.5, 0.9506, 0.5, 0.9406, 0.49, 0.9406, 0.49, 0.9506, 0.5, 0.5506, 0.49, 0.5506, 0.49, 0.5606, 0.5, 0.5606, 0.49, 0.9506, 0.49, 0.9406, 0.48, 0.9406, 0.48, 0.9506, 0.49, 0.5506, 0.48, 0.5506, 0.48, 0.5606, 0.49, 0.5606, 0.48, 0.9506, 0.48, 0.9406, 0.47, 0.9406, 0.47, 0.9506, 0.48, 0.5506, 0.47, 0.5506, 0.47, 0.5606, 0.48, 0.5606, 0.47, 0.9506, 0.47, 0.9406, 0.46, 0.9406, 0.46, 0.9506, 0.47, 0.5506, 0.46, 0.5506, 0.46, 0.5606, 0.47, 0.5606, 0.46, 0.9506, 0.46, 0.9406, 0.45, 0.9406, 0.45, 0.9506, 0.46, 0.5506, 0.45, 0.5506, 0.45, 0.5606, 0.46, 0.5606, 0.45, 0.9506, 0.45, 0.9406, 0.44, 0.9406, 0.44, 0.9506, 0.45, 0.5506, 0.44, 0.5506, 0.44, 0.5606, 0.45, 0.5606, 0.44, 0.9506, 0.44, 0.9406, 0.43, 0.9406, 0.43, 0.9506, 0.44, 0.5506, 0.43, 0.5506, 0.43, 0.5606, 0.44, 0.5606, 0.43, 0.9506, 0.43, 0.9406, 0.42, 0.9406, 0.42, 0.9506, 0.43, 0.5506, 0.42, 0.5506, 0.42, 0.5606, 0.43, 0.5606, 0.42, 0.9506, 0.42, 0.9406, 0.41, 0.9406, 0.41, 0.9506, 0.42, 0.5506, 0.41, 0.5506, 0.41, 0.5606, 0.42, 0.5606, 0.41, 0.9506, 0.41, 0.9406, 0.4, 0.9406, 0.4, 0.9506, 0.41, 0.5506, 0.4, 0.5506, 0.4, 0.5606, 0.41, 0.5606, 0.4, 0.9506, 0.4, 0.9406, 0.39, 0.9406, 0.39, 0.9506, 0.4, 0.5506, 0.39, 0.5506, 0.39, 0.5606, 0.4, 0.5606, 0.39, 0.9506, 0.39, 0.9406, 0.38, 0.9406, 0.38, 0.9506, 0.39, 0.5506, 0.38, 0.5506, 0.38, 0.5606, 0.39, 0.5606, 0.37, 0.5506, 0.37, 0.5606, 0.3755, 0.5606, 0.38, 0.5606, 0.38, 0.5506, 0.3735, 0.5506, 0.38, 0.9506, 0.38, 0.9406, 0.3755, 0.9406, 0.37, 0.9406, 0.37, 0.9506, 0.3735, 0.9506, 0.37, 0.5506, 0.36, 0.5506, 0.36, 0.5606, 0.37, 0.5606, 0.36, 0.9406, 0.36, 0.9506, 0.37, 0.9506, 0.37, 0.9406, 0.36, 0.5506, 0.35, 0.5506, 0.35, 0.5606, 0.36, 0.5606, 0.35, 0.9406, 0.35, 0.9506, 0.36, 0.9506, 0.36, 0.9406, 0.35, 0.5506, 0.34, 0.5506, 0.34, 0.5606, 0.35, 0.5606, 0.34, 0.9406, 0.34, 0.9506, 0.35, 0.9506, 0.35, 0.9406, 0.34, 0.5506, 0.33, 0.5506, 0.33, 0.5606, 0.34, 0.5606, 0.33, 0.9406, 0.33, 0.9506, 0.34, 0.9506, 0.34, 0.9406, 0.33, 0.5506, 0.32, 0.5506, 0.32, 0.5606, 0.33, 0.5606, 0.32, 0.9406, 0.32, 0.9506, 0.33, 0.9506, 0.33, 0.9406, 0.32, 0.5506, 0.31, 0.5506, 0.31, 0.5606, 0.32, 0.5606, 0.31, 0.9406, 0.31, 0.9506, 0.32, 0.9506, 0.32, 0.9406, 0.31, 0.5506, 0.3, 0.5506, 0.3, 0.5606, 0.31, 0.5606, 0.3, 0.9406, 0.3, 0.9506, 0.31, 0.9506, 0.31, 0.9406, 0.3, 0.5506, 0.29, 0.5506, 0.29, 0.5606, 0.3, 0.5606, 0.29, 0.9406, 0.29, 0.9506, 0.3, 0.9506, 0.3, 0.9406, 0.29, 0.5506, 0.28, 0.5506, 0.28, 0.5606, 0.29, 0.5606, 0.28, 0.9406, 0.28, 0.9506, 0.29, 0.9506, 0.29, 0.9406, 0.28, 0.5506, 0.27, 0.5506, 0.27, 0.5606, 0.28, 0.5606, 0.27, 0.9406, 0.27, 0.9506, 0.28, 0.9506, 0.28, 0.9406, 0.27, 0.5506, 0.26, 0.5506, 0.26, 0.5606, 0.27, 0.5606, 0.26, 0.9406, 0.26, 0.9506, 0.27, 0.9506, 0.27, 0.9406, 0.26, 0.5506, 0.25, 0.5506, 0.25, 0.5606, 0.26, 0.5606, 0.25, 0.9406, 0.25, 0.9506, 0.26, 0.9506, 0.26, 0.9406, 0.25, 0.5506, 0.24, 0.5506, 0.24, 0.5606, 0.25, 0.5606, 0.24, 0.9406, 0.24, 0.9506, 0.25, 0.9506, 0.25, 0.9406, 0.24, 0.5506, 0.23, 0.5506, 0.23, 0.5606, 0.24, 0.5606, 0.23, 0.9406, 0.23, 0.9506, 0.24, 0.9506, 0.24, 0.9406, 0.23, 0.5506, 0.22, 0.5506, 0.22, 0.5606, 0.23, 0.5606, 0.22, 0.9406, 0.22, 0.9506, 0.23, 0.9506, 0.23, 0.9406, 0.22, 0.5506, 0.21, 0.5506, 0.21, 0.5606, 0.22, 0.5606, 0.21, 0.9406, 0.21, 0.9506, 0.22, 0.9506, 0.22, 0.9406, 0.21, 0.5506, 0.2, 0.5506, 0.2, 0.5606, 0.21, 0.5606, 0.2, 0.9406, 0.2, 0.9506, 0.21, 0.9506, 0.21, 0.9406, 0.2, 0.5506, 0.19, 0.5506, 0.19, 0.5606, 0.2, 0.5606, 0.19, 0.9406, 0.19, 0.9506, 0.2, 0.9506, 0.2, 0.9406, 0.19, 0.5506, 0.18, 0.5506, 0.18, 0.5606, 0.19, 0.5606, 0.18, 0.9406, 0.18, 0.9506, 0.19, 0.9506, 0.19, 0.9406, 0.18, 0.5506, 0.17, 0.5506, 0.17, 0.5606, 0.18, 0.5606, 0.17, 0.9406, 0.17, 0.9506, 0.18, 0.9506, 0.18, 0.9406, 0.17, 0.5506, 0.16, 0.5506, 0.16, 0.5606, 0.17, 0.5606, 0.16, 0.9406, 0.16, 0.9506, 0.17, 0.9506, 0.17, 0.9406, 0.16, 0.5506, 0.15, 0.5506, 0.15, 0.5606, 0.16, 0.5606, 0.15, 0.9406, 0.15, 0.9506, 0.16, 0.9506, 0.16, 0.9406, 0.15, 0.5506, 0.14, 0.5506, 0.14, 0.5606, 0.15, 0.5606, 0.14, 0.9406, 0.14, 0.9506, 0.15, 0.9506, 0.15, 0.9406, 0.14, 0.5506, 0.13, 0.5506, 0.13, 0.5606, 0.14, 0.5606, 0.13, 0.9406, 0.13, 0.9506, 0.14, 0.9506, 0.14, 0.9406, 0.12, 0.5506, 0.12, 0.5606, 0.1212, 0.5606, 0.13, 0.5606, 0.13, 0.5506, 0.1288, 0.9406, 0.12, 0.9406, 0.12, 0.9506, 0.13, 0.9506, 0.13, 0.9406, 0.12, 0.5506, 0.11, 0.5506, 0.11, 0.5606, 0.12, 0.5606, 0.11, 0.9406, 0.11, 0.9506, 0.12, 0.9506, 0.12, 0.9406, 0.11, 0.5506, 0.1, 0.5506, 0.1, 0.5606, 0.11, 0.5606, 0.1, 0.9406, 0.1, 0.9506, 0.11, 0.9506, 0.11, 0.9406, 0.1, 0.5506, 0.09, 0.5506, 0.09, 0.5606, 0.1, 0.5606, 0.09, 0.9406, 0.09, 0.9506, 0.1, 0.9506, 0.1, 0.9406, 0.09, 0.5506, 0.08, 0.5506, 0.08, 0.5606, 0.09, 0.5606, 0.08, 0.9406, 0.08, 0.9506, 0.09, 0.9506, 0.09, 0.9406, 0.08, 0.5506, 0.07, 0.5506, 0.07, 0.5606, 0.08, 0.5606, 0.07, 0.9406, 0.07, 0.9506, 0.08, 0.9506, 0.08, 0.9406, 0.07, 0.5506, 0.06, 0.5506, 0.06, 0.5606, 0.07, 0.5606, 0.06, 0.9406, 0.06, 0.9506, 0.07, 0.9506, 0.07, 0.9406, 0.06, 0.5506, 0.05, 0.5506, 0.05, 0.5606, 0.06, 0.5606, 0.05, 0.9406, 0.05, 0.9506, 0.06, 0.9506, 0.06, 0.9406, 0.05, 0.5506, 0.04, 0.5506, 0.04, 0.5606, 0.05, 0.5606, 0.04, 0.9406, 0.04, 0.9506, 0.05, 0.9506, 0.05, 0.9406, 0.04, 0.5506, 0.03, 0.5506, 0.03, 0.5606, 0.04, 0.5606, 0.03, 0.9406, 0.03, 0.9506, 0.04, 0.9506, 0.04, 0.9406, 0.03, 0.5506, 0.02, 0.5506, 0.02, 0.5606, 0.03, 0.5606, 0.02, 0.9406, 0.02, 0.9506, 0.03, 0.9506, 0.03, 0.9406, 0.02, 0.5506, 0.01, 0.5506, 0.01, 0.5606, 0.02, 0.5606, 0.01, 0.9406, 0.01, 0.9506, 0.02, 0.9506, 0.02, 0.9406, 0.01, 0.5506, 6.706e-07, 0.5506, 6.706e-07, 0.5606, 0.01, 0.5606, 6.706e-07, 0.9406, 6.706e-07, 0.9506, 0.01, 0.9506, 0.01, 0.9406, 0.375, 0.25, 0.375, 0.0, 0.625, 0.0, 0.625, 0.25, 0.5456, 0.1683, 0.5482, 0.1654, 0.5506, 0.1623, 0.5528, 0.159, 0.5548, 0.1556, 0.5566, 0.1521, 0.5581, 0.1485, 0.5594, 0.1448, 0.5605, 0.1411, 0.5614, 0.1372, 0.562, 0.1334, 0.5624, 0.1295, 0.5625, 0.1255, 0.5624, 0.1216, 0.562, 0.1177, 0.5614, 0.1138, 0.5605, 0.11, 0.5594, 0.1062, 0.5581, 0.1025, 0.5566, 0.09892, 0.5548, 0.09542, 0.5528, 0.09204, 0.5506, 0.08879, 0.5482, 0.08569, 0.5456, 0.08274, 0.5428, 0.07997, 0.5398, 0.07737, 0.5367, 0.07497, 0.5335, 0.07276, 0.5301, 0.07076, 0.5266, 0.06898, 0.523, 0.06742, 0.5193, 0.06609, 0.5155, 0.06499, 0.5117, 0.06414, 0.5078, 0.06352, 0.5039, 0.06315, 0.5, 0.06303, 0.4961, 0.06315, 0.4922, 0.06352, 0.4883, 0.06414, 0.4845, 0.06499, 0.4807, 0.06609, 0.477, 0.06742, 0.4734, 0.06898, 0.4699, 0.07076, 0.4665, 0.07276, 0.4633, 0.07497, 0.4602, 0.07737, 0.4572, 0.07997, 0.4562, 0.08094, 0.4544, 0.08274, 0.4518, 0.08569, 0.4494, 0.08879, 0.4472, 0.09204, 0.4452, 0.09542, 0.4434, 0.09892, 0.4419, 0.1025, 0.4406, 0.1062, 0.4395, 0.11, 0.4386, 0.1138, 0.438, 0.1177, 0.4376, 0.1216, 0.4375, 0.1255, 0.4376, 0.1295, 0.438, 0.1334, 0.4386, 0.1372, 0.4395, 0.1411, 0.4406, 0.1448, 0.4419, 0.1485, 0.4434, 0.1521, 0.4452, 0.1556, 0.4472, 0.159, 0.4494, 0.1623, 0.4518, 0.1654, 0.4544, 0.1683, 0.4556, 0.1694, 0.5456, 0.1683, 0.625, 0.25, 0.375, 0.25, 0.4556, 0.1694, 0.4562, 0.1701, 0.4572, 0.1711, 0.4602, 0.1737, 0.4633, 0.1761, 0.4665, 0.1783, 0.4699, 0.1803, 0.4734, 0.1821, 0.477, 0.1836, 0.4807, 0.185, 0.4845, 0.1861, 0.4883, 0.1869, 0.4922, 0.1875, 0.4961, 0.1879, 0.5, 0.188, 0.5039, 0.1879, 0.5078, 0.1875, 0.5117, 0.1869, 0.5155, 0.1861, 0.5193, 0.185, 0.523, 0.1836, 0.5266, 0.1821, 0.5301, 0.1803, 0.5335, 0.1783, 0.5367, 0.1761, 0.5398, 0.1737, 0.5428, 0.1711, 0.375, 0.5, 0.625, 0.5, 0.5444, 0.5806, 0.5428, 0.5789, 0.5398, 0.5763, 0.5367, 0.5739, 0.5335, 0.5717, 0.5301, 0.5697, 0.5266, 0.5679, 0.523, 0.5664, 0.5193, 0.565, 0.5155, 0.5639, 0.5117, 0.5631, 0.5078, 0.5625, 0.5039, 0.5621, 0.5, 0.562, 0.4961, 0.5621, 0.4922, 0.5625, 0.4883, 0.5631, 0.4845, 0.5639, 0.4807, 0.565, 0.477, 0.5664, 0.4734, 0.5679, 0.4699, 0.5697, 0.4665, 0.5717, 0.4633, 0.5739, 0.4602, 0.5763, 0.4572, 0.5789, 0.4562, 0.5799, 0.4544, 0.5817, 0.5444, 0.5806, 0.625, 0.5, 0.625, 0.75, 0.375, 0.75, 0.375, 0.5, 0.4544, 0.5817, 0.4518, 0.5846, 0.4494, 0.5877, 0.4472, 0.591, 0.4452, 0.5944, 0.4434, 0.5979, 0.4419, 0.6015, 0.4406, 0.6052, 0.4395, 0.6089, 0.4386, 0.6128, 0.438, 0.6166, 0.4376, 0.6205, 0.4375, 0.6245, 0.4376, 0.6284, 0.438, 0.6323, 0.4386, 0.6362, 0.4395, 0.64, 0.4406, 0.6438, 0.4419, 0.6475, 0.4434, 0.6511, 0.4452, 0.6546, 0.4472, 0.658, 0.4494, 0.6612, 0.4518, 0.6643, 0.4544, 0.6673, 0.4562, 0.6691, 0.4572, 0.67, 0.4602, 0.6726, 0.4633, 0.675, 0.4665, 0.6772, 0.4699, 0.6792, 0.4734, 0.681, 0.477, 0.6826, 0.4807, 0.6839, 0.4845, 0.685, 0.4883, 0.6859, 0.4922, 0.6865, 0.4961, 0.6868, 0.5, 0.687, 0.5039, 0.6868, 0.5078, 0.6865, 0.5117, 0.6859, 0.5155, 0.685, 0.5193, 0.6839, 0.523, 0.6826, 0.5266, 0.681, 0.5301, 0.6792, 0.5335, 0.6772, 0.5367, 0.675, 0.5398, 0.6726, 0.5428, 0.67, 0.5456, 0.6673, 0.5482, 0.6643, 0.5506, 0.6612, 0.5528, 0.658, 0.5548, 0.6546, 0.5566, 0.6511, 0.5581, 0.6475, 0.5594, 0.6438, 0.5605, 0.64, 0.5614, 0.6362, 0.562, 0.6323, 0.5624, 0.6284, 0.5625, 0.6245, 0.5624, 0.6205, 0.562, 0.6166, 0.5614, 0.6128, 0.5605, 0.6089, 0.5594, 0.6052, 0.5581, 0.6015, 0.5566, 0.5979, 0.5548, 0.5944, 0.5528, 0.591, 0.5506, 0.5877, 0.5482, 0.5846, 0.5456, 0.5817, 0.625, 0.0, 0.375, 0.0, 0.4534, 0.07836, 0.455, 0.07676, 0.4581, 0.07402, 0.4613, 0.07149, 0.4647, 0.06917, 0.4683, 0.06706, 0.472, 0.06519, 0.4758, 0.06355, 0.4797, 0.06215, 0.4836, 0.06099, 0.4877, 0.06009, 0.4918, 0.05945, 0.4959, 0.05906, 0.5, 0.05893, 0.5041, 0.05906, 0.5082, 0.05945, 0.5123, 0.06009, 0.5164, 0.06099, 0.5203, 0.06215, 0.5242, 0.06355, 0.528, 0.06519, 0.5317, 0.06707, 0.5353, 0.06917, 0.5387, 0.07149, 0.5419, 0.07403, 0.545, 0.07676, 0.5476, 0.07933, 0.4534, 0.07836, 0.375, 0.0, 0.375, 0.25, 0.625, 0.25, 0.625, 0.0, 0.5476, 0.07933, 0.548, 0.07968, 0.5507, 0.08278, 0.5532, 0.08605, 0.5555, 0.08947, 0.5577, 0.09302, 0.5595, 0.09671, 0.5612, 0.1005, 0.5626, 0.1044, 0.5637, 0.1084, 0.5646, 0.1124, 0.5653, 0.1165, 0.5657, 0.1206, 0.5658, 0.1247, 0.5657, 0.1288, 0.5653, 0.133, 0.5646, 0.137, 0.5637, 0.1411, 0.5626, 0.145, 0.5612, 0.1489, 0.5595, 0.1527, 0.5577, 0.1564, 0.5555, 0.16, 0.5532, 0.1634, 0.5507, 0.1667, 0.548, 0.1698, 0.545, 0.1727, 0.5419, 0.1754, 0.5387, 0.1779, 0.5353, 0.1803, 0.5317, 0.1824, 0.528, 0.1842, 0.5242, 0.1859, 0.5203, 0.1873, 0.5164, 0.1884, 0.5123, 0.1893, 0.5082, 0.19, 0.5041, 0.1904, 0.5, 0.1905, 0.4959, 0.1904, 0.4918, 0.19, 0.4877, 0.1893, 0.4836, 0.1884, 0.4797, 0.1873, 0.4758, 0.1859, 0.472, 0.1842, 0.4683, 0.1824, 0.4647, 0.1803, 0.4613, 0.1779, 0.4581, 0.1754, 0.455, 0.1727, 0.452, 0.1698, 0.4493, 0.1667, 0.4468, 0.1634, 0.4445, 0.16, 0.4423, 0.1564, 0.4405, 0.1527, 0.4388, 0.1489, 0.4374, 0.145, 0.4363, 0.1411, 0.4354, 0.137, 0.4347, 0.133, 0.4343, 0.1288, 0.4342, 0.1247, 0.4343, 0.1206, 0.4347, 0.1165, 0.4354, 0.1124, 0.4363, 0.1084, 0.4374, 0.1044, 0.4388, 0.1005, 0.4405, 0.0967, 0.4423, 0.09302, 0.4445, 0.08946, 0.4468, 0.08605, 0.4493, 0.08278, 0.452, 0.07968, 0.455, 0.6732, 0.4534, 0.6716, 0.375, 0.75, 0.625, 0.75, 0.5454, 0.6729, 0.545, 0.6732, 0.5419, 0.676, 0.5387, 0.6785, 0.5353, 0.6808, 0.5317, 0.6829, 0.528, 0.6848, 0.5242, 0.6865, 0.5203, 0.6879, 0.5164, 0.689, 0.5123, 0.6899, 0.5082, 0.6906, 0.5041, 0.6909, 0.5, 0.6911, 0.4959, 0.6909, 0.4918, 0.6906, 0.4877, 0.6899, 0.4836, 0.689, 0.4797, 0.6879, 0.4758, 0.6865, 0.472, 0.6848, 0.4683, 0.6829, 0.4647, 0.6808, 0.4613, 0.6785, 0.4581, 0.676, 0.625, 0.75, 0.625, 0.5, 0.375, 0.5, 0.375, 0.75, 0.4534, 0.6716, 0.452, 0.6703, 0.4493, 0.6672, 0.4468, 0.664, 0.4445, 0.6605, 0.4423, 0.657, 0.4405, 0.6533, 0.4388, 0.6495, 0.4374, 0.6456, 0.4363, 0.6416, 0.4354, 0.6376, 0.4347, 0.6335, 0.4343, 0.6294, 0.4342, 0.6253, 0.4343, 0.6212, 0.4347, 0.617, 0.4354, 0.613, 0.4363, 0.6089, 0.4374, 0.605, 0.4388, 0.6011, 0.4405, 0.5973, 0.4423, 0.5936, 0.4445, 0.59, 0.4468, 0.5866, 0.4493, 0.5833, 0.452, 0.5802, 0.455, 0.5773, 0.4581, 0.5746, 0.4613, 0.5721, 0.4647, 0.5697, 0.4683, 0.5676, 0.472, 0.5658, 0.4758, 0.5641, 0.4797, 0.5627, 0.4836, 0.5616, 0.4877, 0.5607, 0.4918, 0.56, 0.4959, 0.5596, 0.5, 0.5595, 0.5041, 0.5596, 0.5082, 0.56, 0.5123, 0.5607, 0.5164, 0.5616, 0.5203, 0.5627, 0.5242, 0.5641, 0.528, 0.5658, 0.5317, 0.5676, 0.5353, 0.5697, 0.5387, 0.5721, 0.5419, 0.5746, 0.545, 0.5773, 0.548, 0.5802, 0.5507, 0.5833, 0.5532, 0.5866, 0.5555, 0.59, 0.5577, 0.5936, 0.5595, 0.5973, 0.5612, 0.6011, 0.5626, 0.605, 0.5637, 0.6089, 0.5646, 0.613, 0.5653, 0.617, 0.5657, 0.6212, 0.5658, 0.6253, 0.5657, 0.6294, 0.5653, 0.6335, 0.5646, 0.6376, 0.5637, 0.6416, 0.5626, 0.6456, 0.5612, 0.6495, 0.5595, 0.6533, 0.5577, 0.657, 0.5555, 0.6605, 0.5532, 0.664, 0.5507, 0.6672, 0.548, 0.6703, 0.5454, 0.6729, 1.0, 0.6692, 1.0, 0.6605, 0.99, 0.6605, 0.99, 0.6692, 0.99, 0.6605, 0.98, 0.6605, 0.98, 0.6692, 0.99, 0.6692, 0.98, 0.6605, 0.97, 0.6605, 0.97, 0.6692, 0.98, 0.6692, 0.97, 0.6605, 0.96, 0.6605, 0.96, 0.6692, 0.97, 0.6692, 0.96, 0.6605, 0.95, 0.6605, 0.95, 0.6692, 0.96, 0.6692, 0.95, 0.6605, 0.94, 0.6605, 0.94, 0.6692, 0.95, 0.6692, 0.94, 0.6605, 0.93, 0.6605, 0.93, 0.6692, 0.94, 0.6692, 0.93, 0.6605, 0.92, 0.6605, 0.92, 0.6692, 0.93, 0.6692, 0.92, 0.6605, 0.91, 0.6605, 0.91, 0.6692, 0.92, 0.6692, 0.91, 0.6605, 0.9, 0.6605, 0.9, 0.6692, 0.91, 0.6692, 0.9, 0.6605, 0.89, 0.6605, 0.89, 0.6692, 0.9, 0.6692, 0.89, 0.6605, 0.88, 0.6605, 0.88, 0.6692, 0.89, 0.6692, 0.88, 0.6692, 0.88, 0.6605, 0.87, 0.6605, 0.87, 0.6692, 0.86, 0.6605, 0.86, 0.6692, 0.87, 0.6692, 0.87, 0.6605, 0.85, 0.6605, 0.85, 0.6692, 0.86, 0.6692, 0.86, 0.6605, 0.84, 0.6605, 0.84, 0.6692, 0.85, 0.6692, 0.85, 0.6605, 0.83, 0.6605, 0.83, 0.6692, 0.84, 0.6692, 0.84, 0.6605, 0.82, 0.6605, 0.82, 0.6692, 0.83, 0.6692, 0.83, 0.6605, 0.81, 0.6605, 0.81, 0.6692, 0.82, 0.6692, 0.82, 0.6605, 0.8, 0.6605, 0.8, 0.6692, 0.81, 0.6692, 0.81, 0.6605, 0.79, 0.6605, 0.79, 0.6692, 0.8, 0.6692, 0.8, 0.6605, 0.78, 0.6605, 0.78, 0.6692, 0.79, 0.6692, 0.79, 0.6605, 0.77, 0.6605, 0.77, 0.6692, 0.78, 0.6692, 0.78, 0.6605, 0.76, 0.6605, 0.76, 0.6692, 0.77, 0.6692, 0.77, 0.6605, 0.75, 0.6605, 0.75, 0.6692, 0.76, 0.6692, 0.76, 0.6605, 0.74, 0.6605, 0.74, 0.6692, 0.75, 0.6692, 0.75, 0.6605, 0.73, 0.6605, 0.73, 0.6692, 0.74, 0.6692, 0.74, 0.6605, 0.72, 0.6605, 0.72, 0.6692, 0.73, 0.6692, 0.73, 0.6605, 0.71, 0.6605, 0.71, 0.6692, 0.72, 0.6692, 0.72, 0.6605, 0.7, 0.6605, 0.7, 0.6692, 0.71, 0.6692, 0.71, 0.6605, 0.69, 0.6605, 0.69, 0.6692, 0.7, 0.6692, 0.7, 0.6605, 0.68, 0.6605, 0.68, 0.6692, 0.69, 0.6692, 0.69, 0.6605, 0.67, 0.6605, 0.67, 0.6692, 0.68, 0.6692, 0.68, 0.6605, 0.66, 0.6605, 0.66, 0.6692, 0.67, 0.6692, 0.67, 0.6605, 0.65, 0.6605, 0.65, 0.6692, 0.66, 0.6692, 0.66, 0.6605, 0.64, 0.6605, 0.64, 0.6692, 0.65, 0.6692, 0.65, 0.6605, 0.63, 0.6605, 0.63, 0.6692, 0.64, 0.6692, 0.64, 0.6605, 0.62, 0.6605, 0.62, 0.6692, 0.63, 0.6692, 0.63, 0.6605, 0.6265, 0.6605, 0.62, 0.6692, 0.62, 0.6605, 0.61, 0.6605, 0.61, 0.6692, 0.61, 0.6692, 0.61, 0.6605, 0.6, 0.6605, 0.6, 0.6692, 0.6, 0.6692, 0.6, 0.6605, 0.59, 0.6605, 0.59, 0.6692, 0.59, 0.6692, 0.59, 0.6605, 0.58, 0.6605, 0.58, 0.6692, 0.58, 0.6692, 0.58, 0.6605, 0.57, 0.6605, 0.57, 0.6692, 0.57, 0.6692, 0.57, 0.6605, 0.56, 0.6605, 0.56, 0.6692, 0.56, 0.6692, 0.56, 0.6605, 0.55, 0.6605, 0.55, 0.6692, 0.55, 0.6692, 0.55, 0.6605, 0.54, 0.6605, 0.54, 0.6692, 0.54, 0.6692, 0.54, 0.6605, 0.53, 0.6605, 0.53, 0.6692, 0.53, 0.6692, 0.53, 0.6605, 0.52, 0.6605, 0.52, 0.6692, 0.52, 0.6692, 0.52, 0.6605, 0.51, 0.6605, 0.51, 0.6692, 0.51, 0.6692, 0.51, 0.6605, 0.5, 0.6605, 0.5, 0.6692, 0.49, 0.6605, 0.49, 0.6692, 0.5, 0.6692, 0.5, 0.6605, 0.49, 0.6692, 0.49, 0.6605, 0.48, 0.6605, 0.48, 0.6692, 0.48, 0.6692, 0.48, 0.6605, 0.47, 0.6605, 0.47, 0.6692, 0.47, 0.6692, 0.47, 0.6605, 0.46, 0.6605, 0.46, 0.6692, 0.46, 0.6692, 0.46, 0.6605, 0.45, 0.6605, 0.45, 0.6692, 0.45, 0.6692, 0.45, 0.6605, 0.44, 0.6605, 0.44, 0.6692, 0.44, 0.6692, 0.44, 0.6605, 0.43, 0.6605, 0.43, 0.6692, 0.43, 0.6692, 0.43, 0.6605, 0.42, 0.6605, 0.42, 0.6692, 0.42, 0.6692, 0.42, 0.6605, 0.41, 0.6605, 0.41, 0.6692, 0.41, 0.6692, 0.41, 0.6605, 0.4, 0.6605, 0.4, 0.6692, 0.4, 0.6692, 0.4, 0.6605, 0.39, 0.6605, 0.39, 0.6692, 0.39, 0.6692, 0.39, 0.6605, 0.38, 0.6605, 0.38, 0.6692, 0.3732, 0.6605, 0.37, 0.6605, 0.37, 0.6692, 0.3751, 0.6692, 0.38, 0.6692, 0.38, 0.6605, 0.3735, 0.6605, 0.36, 0.6605, 0.36, 0.6692, 0.37, 0.6692, 0.37, 0.6605, 0.35, 0.6605, 0.35, 0.6692, 0.36, 0.6692, 0.36, 0.6605, 0.34, 0.6605, 0.34, 0.6692, 0.35, 0.6692, 0.35, 0.6605, 0.33, 0.6605, 0.33, 0.6692, 0.34, 0.6692, 0.34, 0.6605, 0.32, 0.6605, 0.32, 0.6692, 0.33, 0.6692, 0.33, 0.6605, 0.31, 0.6605, 0.31, 0.6692, 0.32, 0.6692, 0.32, 0.6605, 0.3, 0.6605, 0.3, 0.6692, 0.31, 0.6692, 0.31, 0.6605, 0.29, 0.6605, 0.29, 0.6692, 0.3, 0.6692, 0.3, 0.6605, 0.28, 0.6605, 0.28, 0.6692, 0.29, 0.6692, 0.29, 0.6605, 0.27, 0.6605, 0.27, 0.6692, 0.28, 0.6692, 0.28, 0.6605, 0.26, 0.6605, 0.26, 0.6692, 0.27, 0.6692, 0.27, 0.6605, 0.25, 0.6605, 0.25, 0.6692, 0.26, 0.6692, 0.26, 0.6605, 0.24, 0.6605, 0.24, 0.6692, 0.25, 0.6692, 0.25, 0.6605, 0.23, 0.6605, 0.23, 0.6692, 0.24, 0.6692, 0.24, 0.6605, 0.22, 0.6605, 0.22, 0.6692, 0.23, 0.6692, 0.23, 0.6605, 0.21, 0.6605, 0.21, 0.6692, 0.22, 0.6692, 0.22, 0.6605, 0.2, 0.6605, 0.2, 0.6692, 0.21, 0.6692, 0.21, 0.6605, 0.19, 0.6605, 0.19, 0.6692, 0.2, 0.6692, 0.2, 0.6605, 0.18, 0.6605, 0.18, 0.6692, 0.19, 0.6692, 0.19, 0.6605, 0.17, 0.6605, 0.17, 0.6692, 0.18, 0.6692, 0.18, 0.6605, 0.16, 0.6605, 0.16, 0.6692, 0.17, 0.6692, 0.17, 0.6605, 0.15, 0.6605, 0.15, 0.6692, 0.16, 0.6692, 0.16, 0.6605, 0.14, 0.6605, 0.14, 0.6692, 0.15, 0.6692, 0.15, 0.6605, 0.13, 0.6605, 0.13, 0.6692, 0.14, 0.6692, 0.14, 0.6605, 0.12, 0.6605, 0.12, 0.6692, 0.1234, 0.6692, 0.13, 0.6692, 0.13, 0.6605, 0.1249, 0.6605, 0.12, 0.6605, 0.11, 0.6605, 0.11, 0.6692, 0.12, 0.6692, 0.11, 0.6692, 0.11, 0.6605, 0.1, 0.6605, 0.1, 0.6692, 0.1, 0.6605, 0.09, 0.6605, 0.09, 0.6692, 0.1, 0.6692, 0.09, 0.6605, 0.08, 0.6605, 0.08, 0.6692, 0.09, 0.6692, 0.08, 0.6605, 0.07, 0.6605, 0.07, 0.6692, 0.08, 0.6692, 0.07, 0.6605, 0.06, 0.6605, 0.06, 0.6692, 0.07, 0.6692, 0.06, 0.6605, 0.05, 0.6605, 0.05, 0.6692, 0.06, 0.6692, 0.05, 0.6605, 0.04, 0.6605, 0.04, 0.6692, 0.05, 0.6692, 0.04, 0.6605, 0.03, 0.6605, 0.03, 0.6692, 0.04, 0.6692, 0.03, 0.6605, 0.02, 0.6605, 0.02, 0.6692, 0.03, 0.6692, 0.02, 0.6605, 0.01, 0.6605, 0.01, 0.6692, 0.02, 0.6692, 0.01, 0.6605, 6.706e-07, 0.6605, 6.706e-07, 0.6692, 0.01, 0.6692, 0.4563, 0.3303, 0.4562, 0.3302, 0.375, 0.25, 0.625, 0.25, 0.5442, 0.3308, 0.5428, 0.3294, 0.5398, 0.3268, 0.5367, 0.3244, 0.5335, 0.3222, 0.5301, 0.3202, 0.5266, 0.3184, 0.523, 0.3168, 0.5193, 0.3155, 0.5155, 0.3144, 0.5117, 0.3135, 0.5078, 0.3129, 0.5039, 0.3126, 0.5, 0.3124, 0.4961, 0.3126, 0.4922, 0.3129, 0.4883, 0.3135, 0.4845, 0.3144, 0.4807, 0.3155, 0.477, 0.3168, 0.4734, 0.3184, 0.4699, 0.3202, 0.4665, 0.3222, 0.4633, 0.3244, 0.4602, 0.3268, 0.4572, 0.3294, 0.625, 0.25, 0.625, 0.5, 0.375, 0.5, 0.375, 0.25, 0.4562, 0.3302, 0.4562, 0.3303, 0.4544, 0.3322, 0.4518, 0.3351, 0.4494, 0.3382, 0.4472, 0.3415, 0.4452, 0.3448, 0.4434, 0.3483, 0.4419, 0.3519, 0.4406, 0.3556, 0.4395, 0.3594, 0.4386, 0.3632, 0.438, 0.3671, 0.4376, 0.371, 0.4375, 0.3749, 0.4376, 0.3789, 0.438, 0.3828, 0.4386, 0.3867, 0.4395, 0.3905, 0.4406, 0.3943, 0.4419, 0.3979, 0.4434, 0.4016, 0.4452, 0.405, 0.4472, 0.4084, 0.4494, 0.4117, 0.4518, 0.4148, 0.4544, 0.4177, 0.4562, 0.4195, 0.4572, 0.4205, 0.4602, 0.4231, 0.4633, 0.4255, 0.4665, 0.4277, 0.4699, 0.4297, 0.4734, 0.4315, 0.477, 0.4331, 0.4807, 0.4344, 0.4845, 0.4355, 0.4883, 0.4363, 0.4922, 0.4369, 0.4961, 0.4373, 0.5, 0.4374, 0.5039, 0.4373, 0.5078, 0.4369, 0.5117, 0.4363, 0.5155, 0.4355, 0.5193, 0.4344, 0.523, 0.4331, 0.5266, 0.4315, 0.5301, 0.4297, 0.5335, 0.4277, 0.5367, 0.4255, 0.5398, 0.4231, 0.5428, 0.4205, 0.5456, 0.4177, 0.5482, 0.4148, 0.5506, 0.4117, 0.5528, 0.4084, 0.5548, 0.405, 0.5566, 0.4016, 0.5581, 0.3979, 0.5594, 0.3943, 0.5605, 0.3905, 0.5614, 0.3867, 0.562, 0.3828, 0.5624, 0.3789, 0.5625, 0.3749, 0.5624, 0.371, 0.562, 0.3671, 0.5614, 0.3632, 0.5605, 0.3594, 0.5594, 0.3556, 0.5581, 0.3519, 0.5566, 0.3483, 0.5548, 0.3448, 0.5528, 0.3415, 0.5506, 0.3382, 0.5482, 0.3351, 0.5456, 0.3322, 0.5442, 0.3308, 0.625, 0.25, 0.375, 0.25, 0.4535, 0.3285, 0.455, 0.327, 0.4581, 0.3242, 0.4613, 0.3217, 0.4647, 0.3194, 0.4683, 0.3173, 0.472, 0.3154, 0.4758, 0.3138, 0.4797, 0.3124, 0.4836, 0.3112, 0.4877, 0.3103, 0.4918, 0.3097, 0.4959, 0.3093, 0.5, 0.3091, 0.5041, 0.3093, 0.5082, 0.3097, 0.5123, 0.3103, 0.5164, 0.3112, 0.5203, 0.3124, 0.5242, 0.3138, 0.528, 0.3154, 0.5317, 0.3173, 0.5353, 0.3194, 0.5387, 0.3217, 0.5419, 0.3242, 0.545, 0.327, 0.547, 0.3289, 0.4535, 0.3285, 0.375, 0.25, 0.375, 0.5, 0.625, 0.5, 0.625, 0.25, 0.547, 0.3289, 0.548, 0.3299, 0.5507, 0.333, 0.5532, 0.3363, 0.5555, 0.3397, 0.5577, 0.3432, 0.5595, 0.3469, 0.5612, 0.3507, 0.5626, 0.3546, 0.5637, 0.3586, 0.5646, 0.3626, 0.5653, 0.3667, 0.5657, 0.3708, 0.5658, 0.3749, 0.5657, 0.3791, 0.5653, 0.3832, 0.5646, 0.3873, 0.5637, 0.3913, 0.5626, 0.3953, 0.5612, 0.3992, 0.5595, 0.4029, 0.5577, 0.4066, 0.5555, 0.4102, 0.5532, 0.4136, 0.5507, 0.4169, 0.548, 0.42, 0.545, 0.4229, 0.5419, 0.4256, 0.5387, 0.4282, 0.5353, 0.4305, 0.5317, 0.4326, 0.528, 0.4345, 0.5242, 0.4361, 0.5203, 0.4375, 0.5164, 0.4387, 0.5123, 0.4396, 0.5082, 0.4402, 0.5041, 0.4406, 0.5, 0.4407, 0.4959, 0.4406, 0.4918, 0.4402, 0.4877, 0.4396, 0.4836, 0.4387, 0.4797, 0.4375, 0.4758, 0.4361, 0.472, 0.4345, 0.4683, 0.4326, 0.4647, 0.4305, 0.4613, 0.4282, 0.4581, 0.4256, 0.455, 0.4229, 0.452, 0.42, 0.4493, 0.4169, 0.4468, 0.4136, 0.4445, 0.4102, 0.4423, 0.4066, 0.4405, 0.4029, 0.4388, 0.3992, 0.4374, 0.3953, 0.4363, 0.3913, 0.4354, 0.3873, 0.4347, 0.3832, 0.4343, 0.3791, 0.4342, 0.3749, 0.4343, 0.3708, 0.4347, 0.3667, 0.4354, 0.3626, 0.4363, 0.3586, 0.4374, 0.3546, 0.4388, 0.3507, 0.4405, 0.3469, 0.4423, 0.3432, 0.4445, 0.3397, 0.4468, 0.3363, 0.4493, 0.333, 0.452, 0.3299, 0.0, 0.0, 1.0, 0.0, 1.0, 0.3227, 1.0, 0.5, 1.0, 0.6794, 1.0, 1.0, 0.6781, 1.0, 0.5, 1.0, 0.3214, 1.0, 0.3208, 1.0, 0.0, 1.0, 0.0, 0.6794, 0.0, 0.5, 0.0, 0.3227, 0.0, 0.0, 0.0, 0.0, 0.0, 0.0, 0.0, 0.0, 0.0, 0.0, 0.0, 0.0, 0.0, 0.0, 0.0, 0.0, 0.0, 0.0, 0.0, 0.0, 0.0, 0.0, 0.0, 0.0, 0.0, 0.0, 0.0, 0.0, 0.0, 0.0, 0.0, 0.0, 0.0, 0.0, 0.0, 0.0, 0.0, 0.0, 0.0, 0.0, 0.0, 0.0, 0.0, 0.0, 0.0, 0.0, 0.0, 0.0, 0.0, 0.0, 0.0, 0.0, 0.0, 0.0, 0.0, 0.0, 0.0, 0.0, 0.0, 0.0, 0.0, 0.0, 0.0, 0.0, 0.0, 0.0, 0.0, 0.0, 0.0, 0.0, 0.0, 0.0, 0.0, 0.0, 0.0, 0.0, 0.0, 0.0, 0.0, 0.0, 0.0, 0.0, 0.0, 0.0, 0.0, 0.0, 0.0, 0.0, 0.0, 0.0, 0.0, 0.0, 0.0, 0.0, 0.0, 0.0, 0.0, 0.0, 0.0, 0.0, 0.0, 0.0, 0.0, 0.0, 0.0, 0.0, 0.0, 0.0, 0.0, 0.0, 0.0, 0.0, 0.0, 0.0, 0.4562, 0.3303, 0.4562, 0.3302, 0.4563, 0.3303, 0.0, 0.0, 0.0, 0.0, 0.0, 0.0, 0.0, 0.0, 0.0, 0.0, 0.0, 0.0, 0.0, 0.0, 0.0, 0.0, 0.0, 0.0, 0.0, 0.0, 0.0, 0.0, 0.0, 0.0, 0.0, 0.0, 0.0, 0.0, 0.0, 0.0, 0.0, 0.0, 0.0, 0.0, 0.0, 0.0, 0.0, 0.0, 0.0, 0.0, 0.0, 0.0, 0.0, 0.0, 0.0, 0.0, 0.0, 0.0, 0.0, 0.0, 0.0, 0.0, 0.0, 0.0, 0.0, 0.0])
me_cube_001.use_remesh_fix_poles = True
me_cube_001.use_remesh_preserve_attributes = False
me_cube_001.use_mirror_vertex_groups = False
me_cube_001.update()

# ---- objects
ob_cube = bpy.data.objects.new('Cube', me_cube_001)

# ---- transforms, parenting, visibility, modifiers, constraints
ob_cube.location = (0.0, 0.0, 0.0)
ob_cube.lineart.crease_threshold = 0.0

# ---- collection membership
col_collection.objects.link(ob_cube)

# ---- scene / render settings (as saved in the file)
scene.frame_start = 1; scene.frame_end = 250; scene.frame_set(1)
scene.render.engine = 'BLENDER_EEVEE_NEXT'
scene.cycles.use_denoising = False
scene.cycles.samples = 128
scene.cycles.sampling_pattern = 'TABULATED_SOBOL'
scene.cycles.use_adaptive_sampling = False
scene.cycles.use_light_tree = False
scene.view_settings.view_transform = 'Filmic'
bpy.context.view_layer.update()

# ---- added for rendering (the .blend has no active camera and no usable light): camera, sun
cam_auto = bpy.data.cameras.new('AutoCamera')
cam_auto.lens = 50.0
cam_auto.sensor_width = 36.0
cam_auto.clip_end = 1124.98
ob_auto_camera = bpy.data.objects.new('AutoCamera', cam_auto)
scene.collection.objects.link(ob_auto_camera)
ob_auto_camera.location = (64.1014, -76.9217, 51.2812)
ob_auto_camera.rotation_euler = (1.09748, -7.21219e-08, 0.694738)
scene.camera = ob_auto_camera
light_auto_sun = bpy.data.lights.new('AutoSun', 'SUN')
light_auto_sun.energy = 3.0
light_auto_sun.angle = 0.0523599
ob_auto_sun = bpy.data.objects.new('AutoSun', light_auto_sun)
scene.collection.objects.link(ob_auto_sun)
ob_auto_sun.rotation_euler = (0.872665, 0.174533, 0.523599)
bpy.context.view_layer.update()
